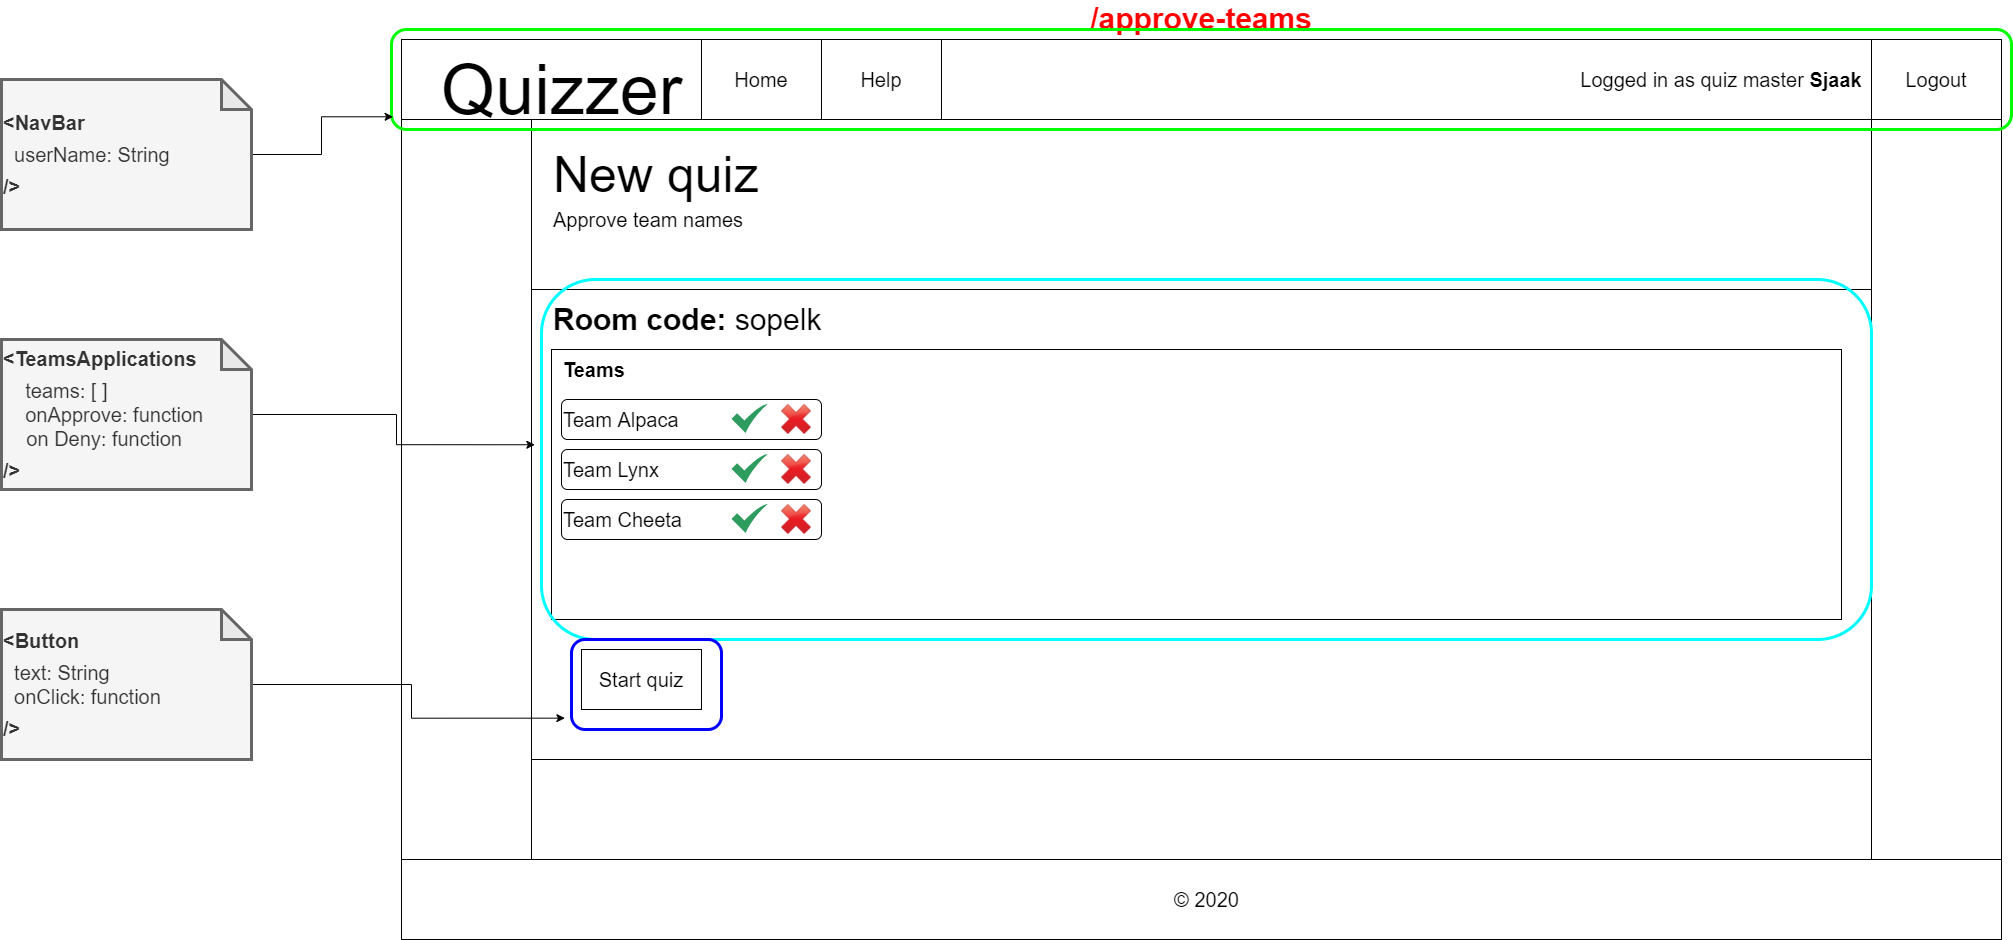

The diagram above was exported from draw.io. Its source (the exported page's mxGraphModel, read from the mxfile embedded in the PNG):
<mxGraphModel dx="2638" dy="4148" grid="1" gridSize="10" guides="1" tooltips="1" connect="1" arrows="1" fold="1" page="1" pageScale="1" pageWidth="1600" pageHeight="900" background="none" math="0" shadow="0">
  <root>
    <mxCell id="0" />
    <mxCell id="1" parent="0" />
    <mxCell id="Est8bNw1tjdF2t7d7YyS-18" value="" style="group" parent="1" vertex="1" connectable="0">
      <mxGeometry y="-2700" width="1610" height="900" as="geometry" />
    </mxCell>
    <mxCell id="Q3aIYlFPU_rsE7dUMuku-1" value="/approve-teams" style="rounded=0;whiteSpace=wrap;html=1;fontStyle=1;fontSize=30;fontColor=#FF0000;labelPosition=center;verticalLabelPosition=top;align=center;verticalAlign=bottom;" parent="Est8bNw1tjdF2t7d7YyS-18" vertex="1">
      <mxGeometry width="1600" height="900" as="geometry" />
    </mxCell>
    <mxCell id="Est8bNw1tjdF2t7d7YyS-5" value="" style="rounded=0;whiteSpace=wrap;html=1;" parent="Est8bNw1tjdF2t7d7YyS-18" vertex="1">
      <mxGeometry width="1600" height="80" as="geometry" />
    </mxCell>
    <mxCell id="Est8bNw1tjdF2t7d7YyS-2" value="&lt;font style=&quot;font-size: 70px&quot;&gt;Quizzer&lt;/font&gt;" style="text;html=1;align=center;verticalAlign=middle;resizable=0;points=[];autosize=1;" parent="Est8bNw1tjdF2t7d7YyS-18" vertex="1">
      <mxGeometry x="30" y="30" width="260" height="40" as="geometry" />
    </mxCell>
    <mxCell id="Est8bNw1tjdF2t7d7YyS-9" value="" style="rounded=0;whiteSpace=wrap;html=1;" parent="Est8bNw1tjdF2t7d7YyS-18" vertex="1">
      <mxGeometry x="130" y="80" width="1340" height="740" as="geometry" />
    </mxCell>
    <mxCell id="Est8bNw1tjdF2t7d7YyS-10" value="" style="rounded=0;whiteSpace=wrap;html=1;" parent="Est8bNw1tjdF2t7d7YyS-18" vertex="1">
      <mxGeometry y="820" width="1600" height="80" as="geometry" />
    </mxCell>
    <mxCell id="Est8bNw1tjdF2t7d7YyS-11" value="&lt;font style=&quot;font-size: 20px&quot;&gt;© 2020&lt;/font&gt;" style="text;html=1;align=center;verticalAlign=middle;resizable=0;points=[];autosize=1;" parent="Est8bNw1tjdF2t7d7YyS-18" vertex="1">
      <mxGeometry x="765" y="850" width="80" height="20" as="geometry" />
    </mxCell>
    <mxCell id="Est8bNw1tjdF2t7d7YyS-15" value="Home" style="rounded=0;whiteSpace=wrap;html=1;fontSize=20;" parent="Est8bNw1tjdF2t7d7YyS-18" vertex="1">
      <mxGeometry x="300" width="120" height="80" as="geometry" />
    </mxCell>
    <mxCell id="Est8bNw1tjdF2t7d7YyS-16" value="Help" style="rounded=0;whiteSpace=wrap;html=1;fontSize=20;" parent="Est8bNw1tjdF2t7d7YyS-18" vertex="1">
      <mxGeometry x="420" width="120" height="80" as="geometry" />
    </mxCell>
    <mxCell id="x7alw233p6i9_YCFxXhZ-4" value="" style="rounded=0;whiteSpace=wrap;html=1;" parent="Est8bNw1tjdF2t7d7YyS-18" vertex="1">
      <mxGeometry x="130" y="80" width="1340" height="170" as="geometry" />
    </mxCell>
    <mxCell id="x7alw233p6i9_YCFxXhZ-3" value="&lt;span style=&quot;font-size: 20px&quot;&gt;Approve team names&lt;/span&gt;" style="text;html=1;strokeColor=none;fillColor=none;align=left;verticalAlign=middle;whiteSpace=wrap;rounded=0;" parent="Est8bNw1tjdF2t7d7YyS-18" vertex="1">
      <mxGeometry x="150" y="170" width="570" height="20" as="geometry" />
    </mxCell>
    <mxCell id="x7alw233p6i9_YCFxXhZ-2" value="&lt;font style=&quot;font-size: 50px&quot;&gt;New quiz&lt;/font&gt;" style="text;html=1;align=left;verticalAlign=middle;resizable=0;points=[];autosize=1;" parent="Est8bNw1tjdF2t7d7YyS-18" vertex="1">
      <mxGeometry x="150" y="120" width="220" height="30" as="geometry" />
    </mxCell>
    <mxCell id="x7alw233p6i9_YCFxXhZ-52" value="" style="rounded=0;whiteSpace=wrap;html=1;align=left;" parent="Est8bNw1tjdF2t7d7YyS-18" vertex="1">
      <mxGeometry x="130" y="250" width="1340" height="470" as="geometry" />
    </mxCell>
    <mxCell id="DsuffLEDCKIPQOBBuK-f-1" value="&lt;div style=&quot;text-align: right&quot;&gt;Logged in as quiz master &lt;b&gt;Sjaak&lt;/b&gt;&lt;/div&gt;" style="text;html=1;strokeColor=none;fillColor=none;align=center;verticalAlign=middle;whiteSpace=wrap;rounded=0;fontSize=20;" parent="Est8bNw1tjdF2t7d7YyS-18" vertex="1">
      <mxGeometry x="1170" y="30" width="300" height="20" as="geometry" />
    </mxCell>
    <mxCell id="1GDmjbEbf6oPlddbmfN6-1" value="Logout" style="rounded=0;whiteSpace=wrap;html=1;fontSize=20;" parent="Est8bNw1tjdF2t7d7YyS-18" vertex="1">
      <mxGeometry x="1470" width="130" height="80" as="geometry" />
    </mxCell>
    <mxCell id="1GDmjbEbf6oPlddbmfN6-2" value="&lt;font style=&quot;font-size: 20px&quot;&gt;Start quiz&lt;/font&gt;" style="rounded=0;whiteSpace=wrap;html=1;" parent="Est8bNw1tjdF2t7d7YyS-18" vertex="1">
      <mxGeometry x="180" y="610" width="120" height="60" as="geometry" />
    </mxCell>
    <mxCell id="1GDmjbEbf6oPlddbmfN6-3" value="&lt;font style=&quot;font-size: 30px&quot;&gt;&lt;b&gt;Room code:&lt;/b&gt;&amp;nbsp;sopelk&lt;/font&gt;" style="text;html=1;strokeColor=none;fillColor=none;align=left;verticalAlign=middle;whiteSpace=wrap;rounded=0;" parent="Est8bNw1tjdF2t7d7YyS-18" vertex="1">
      <mxGeometry x="150" y="270" width="300" height="20" as="geometry" />
    </mxCell>
    <mxCell id="1GDmjbEbf6oPlddbmfN6-4" value="" style="rounded=0;whiteSpace=wrap;html=1;align=left;" parent="Est8bNw1tjdF2t7d7YyS-18" vertex="1">
      <mxGeometry x="150" y="310" width="1290" height="270" as="geometry" />
    </mxCell>
    <mxCell id="1GDmjbEbf6oPlddbmfN6-5" value="&lt;font style=&quot;font-size: 20px&quot;&gt;&lt;b&gt;Teams&lt;/b&gt;&lt;/font&gt;" style="text;html=1;strokeColor=none;fillColor=none;align=left;verticalAlign=middle;whiteSpace=wrap;rounded=0;" parent="Est8bNw1tjdF2t7d7YyS-18" vertex="1">
      <mxGeometry x="160" y="320" width="40" height="20" as="geometry" />
    </mxCell>
    <mxCell id="1GDmjbEbf6oPlddbmfN6-10" value="" style="group" parent="Est8bNw1tjdF2t7d7YyS-18" vertex="1" connectable="0">
      <mxGeometry x="160" y="360" width="260" height="40" as="geometry" />
    </mxCell>
    <mxCell id="1GDmjbEbf6oPlddbmfN6-6" value="&lt;font style=&quot;font-size: 20px&quot;&gt;Team Alpaca&lt;/font&gt;" style="rounded=1;whiteSpace=wrap;html=1;align=left;" parent="1GDmjbEbf6oPlddbmfN6-10" vertex="1">
      <mxGeometry width="260" height="40" as="geometry" />
    </mxCell>
    <mxCell id="1GDmjbEbf6oPlddbmfN6-7" value="" style="html=1;aspect=fixed;strokeColor=none;shadow=0;align=center;verticalAlign=top;fillColor=#2D9C5E;shape=mxgraph.gcp2.check" parent="1GDmjbEbf6oPlddbmfN6-10" vertex="1">
      <mxGeometry x="170" y="4.5" width="36.25" height="29" as="geometry" />
    </mxCell>
    <mxCell id="1GDmjbEbf6oPlddbmfN6-8" value="" style="shape=image;html=1;verticalAlign=top;verticalLabelPosition=bottom;labelBackgroundColor=#ffffff;imageAspect=0;aspect=fixed;image=https://cdn4.iconfinder.com/data/icons/icocentre-free-icons/114/f-cross_256-128.png;align=left;" parent="1GDmjbEbf6oPlddbmfN6-10" vertex="1">
      <mxGeometry x="220" y="5" width="30" height="30" as="geometry" />
    </mxCell>
    <mxCell id="1GDmjbEbf6oPlddbmfN6-11" value="" style="group" parent="Est8bNw1tjdF2t7d7YyS-18" vertex="1" connectable="0">
      <mxGeometry x="160" y="410" width="260" height="40" as="geometry" />
    </mxCell>
    <mxCell id="1GDmjbEbf6oPlddbmfN6-12" value="&lt;font style=&quot;font-size: 20px&quot;&gt;Team Lynx&lt;/font&gt;" style="rounded=1;whiteSpace=wrap;html=1;align=left;" parent="1GDmjbEbf6oPlddbmfN6-11" vertex="1">
      <mxGeometry width="260" height="40" as="geometry" />
    </mxCell>
    <mxCell id="1GDmjbEbf6oPlddbmfN6-13" value="" style="html=1;aspect=fixed;strokeColor=none;shadow=0;align=center;verticalAlign=top;fillColor=#2D9C5E;shape=mxgraph.gcp2.check" parent="1GDmjbEbf6oPlddbmfN6-11" vertex="1">
      <mxGeometry x="170" y="4.5" width="36.25" height="29" as="geometry" />
    </mxCell>
    <mxCell id="1GDmjbEbf6oPlddbmfN6-14" value="" style="shape=image;html=1;verticalAlign=top;verticalLabelPosition=bottom;labelBackgroundColor=#ffffff;imageAspect=0;aspect=fixed;image=https://cdn4.iconfinder.com/data/icons/icocentre-free-icons/114/f-cross_256-128.png;align=left;" parent="1GDmjbEbf6oPlddbmfN6-11" vertex="1">
      <mxGeometry x="220" y="5" width="30" height="30" as="geometry" />
    </mxCell>
    <mxCell id="1GDmjbEbf6oPlddbmfN6-42" value="" style="group" parent="Est8bNw1tjdF2t7d7YyS-18" vertex="1" connectable="0">
      <mxGeometry x="160" y="460" width="260" height="40" as="geometry" />
    </mxCell>
    <mxCell id="1GDmjbEbf6oPlddbmfN6-43" value="&lt;font style=&quot;font-size: 20px&quot;&gt;Team Cheeta&lt;/font&gt;" style="rounded=1;whiteSpace=wrap;html=1;align=left;" parent="1GDmjbEbf6oPlddbmfN6-42" vertex="1">
      <mxGeometry width="260" height="40" as="geometry" />
    </mxCell>
    <mxCell id="1GDmjbEbf6oPlddbmfN6-44" value="" style="html=1;aspect=fixed;strokeColor=none;shadow=0;align=center;verticalAlign=top;fillColor=#2D9C5E;shape=mxgraph.gcp2.check" parent="1GDmjbEbf6oPlddbmfN6-42" vertex="1">
      <mxGeometry x="170" y="4.5" width="36.25" height="29" as="geometry" />
    </mxCell>
    <mxCell id="1GDmjbEbf6oPlddbmfN6-45" value="" style="shape=image;html=1;verticalAlign=top;verticalLabelPosition=bottom;labelBackgroundColor=#ffffff;imageAspect=0;aspect=fixed;image=https://cdn4.iconfinder.com/data/icons/icocentre-free-icons/114/f-cross_256-128.png;align=left;" parent="1GDmjbEbf6oPlddbmfN6-42" vertex="1">
      <mxGeometry x="220" y="5" width="30" height="30" as="geometry" />
    </mxCell>
    <mxCell id="mZtfRRrOoh0aSSh4H24h-3" value="" style="rounded=1;whiteSpace=wrap;html=1;strokeWidth=3;fillColor=none;strokeColor=#00FFFF;" parent="Est8bNw1tjdF2t7d7YyS-18" vertex="1">
      <mxGeometry x="140" y="240" width="1330" height="360" as="geometry" />
    </mxCell>
    <mxCell id="mZtfRRrOoh0aSSh4H24h-4" value="" style="rounded=1;whiteSpace=wrap;html=1;strokeWidth=3;fillColor=none;strokeColor=#0000FF;" parent="Est8bNw1tjdF2t7d7YyS-18" vertex="1">
      <mxGeometry x="170" y="600" width="150" height="90" as="geometry" />
    </mxCell>
    <mxCell id="mZtfRRrOoh0aSSh4H24h-1" value="" style="rounded=1;whiteSpace=wrap;html=1;fillColor=none;strokeColor=#00FF00;strokeWidth=3;" parent="1" vertex="1">
      <mxGeometry x="-10" y="-2710" width="1620" height="100" as="geometry" />
    </mxCell>
    <mxCell id="mZtfRRrOoh0aSSh4H24h-5" style="edgeStyle=orthogonalEdgeStyle;rounded=0;orthogonalLoop=1;jettySize=auto;html=1;entryX=0.001;entryY=0.873;entryDx=0;entryDy=0;entryPerimeter=0;" parent="1" source="mZtfRRrOoh0aSSh4H24h-2" target="mZtfRRrOoh0aSSh4H24h-1" edge="1">
      <mxGeometry relative="1" as="geometry" />
    </mxCell>
    <mxCell id="mZtfRRrOoh0aSSh4H24h-2" value="&lt;b style=&quot;font-size: 20px&quot;&gt;&amp;lt;NavBar&lt;/b&gt;&lt;br style=&quot;font-size: 20px&quot;&gt;&lt;span style=&quot;font-size: 20px&quot;&gt;&amp;nbsp; userName: String&amp;nbsp;&amp;nbsp;&lt;/span&gt;&lt;br style=&quot;font-size: 20px&quot;&gt;&lt;div&gt;&lt;b style=&quot;font-size: 20px&quot;&gt;/&amp;gt;&lt;/b&gt;&lt;/div&gt;" style="shape=note;whiteSpace=wrap;html=1;backgroundOutline=1;darkOpacity=0.05;strokeColor=#666666;strokeWidth=3;fillColor=#f5f5f5;fontColor=#333333;align=left;" parent="1" vertex="1">
      <mxGeometry x="-400" y="-2660" width="250" height="150" as="geometry" />
    </mxCell>
    <mxCell id="mZtfRRrOoh0aSSh4H24h-7" style="edgeStyle=orthogonalEdgeStyle;rounded=0;orthogonalLoop=1;jettySize=auto;html=1;entryX=-0.005;entryY=0.459;entryDx=0;entryDy=0;entryPerimeter=0;" parent="1" source="mZtfRRrOoh0aSSh4H24h-6" target="mZtfRRrOoh0aSSh4H24h-3" edge="1">
      <mxGeometry relative="1" as="geometry" />
    </mxCell>
    <mxCell id="mZtfRRrOoh0aSSh4H24h-6" value="&lt;b style=&quot;font-size: 20px&quot;&gt;&amp;lt;TeamsApplications&lt;/b&gt;&lt;br style=&quot;font-size: 20px&quot;&gt;&lt;span style=&quot;font-size: 20px&quot;&gt;&amp;nbsp; &amp;nbsp; teams: [ ]&lt;br&gt;&amp;nbsp; &amp;nbsp; onApprove: function&lt;br&gt;&lt;/span&gt;&amp;nbsp; &amp;nbsp; &amp;nbsp; &amp;nbsp;&lt;font style=&quot;font-size: 20px&quot;&gt;on Deny: function&lt;/font&gt;&lt;br style=&quot;font-size: 20px&quot;&gt;&lt;div&gt;&lt;b style=&quot;font-size: 20px&quot;&gt;/&amp;gt;&lt;/b&gt;&lt;/div&gt;" style="shape=note;whiteSpace=wrap;html=1;backgroundOutline=1;darkOpacity=0.05;strokeColor=#666666;strokeWidth=3;fillColor=#f5f5f5;fontColor=#333333;align=left;" parent="1" vertex="1">
      <mxGeometry x="-400" y="-2400" width="250" height="150" as="geometry" />
    </mxCell>
    <mxCell id="mZtfRRrOoh0aSSh4H24h-9" style="edgeStyle=orthogonalEdgeStyle;rounded=0;orthogonalLoop=1;jettySize=auto;html=1;entryX=-0.044;entryY=0.874;entryDx=0;entryDy=0;entryPerimeter=0;" parent="1" source="mZtfRRrOoh0aSSh4H24h-8" target="mZtfRRrOoh0aSSh4H24h-4" edge="1">
      <mxGeometry relative="1" as="geometry" />
    </mxCell>
    <mxCell id="mZtfRRrOoh0aSSh4H24h-8" value="&lt;b style=&quot;font-size: 20px&quot;&gt;&amp;lt;Button&lt;/b&gt;&lt;br style=&quot;font-size: 20px&quot;&gt;&lt;span style=&quot;font-size: 20px&quot;&gt;&amp;nbsp; text: String&lt;br&gt;&amp;nbsp; onClick: function&lt;/span&gt;&lt;br style=&quot;font-size: 20px&quot;&gt;&lt;div&gt;&lt;b style=&quot;font-size: 20px&quot;&gt;/&amp;gt;&lt;/b&gt;&lt;/div&gt;" style="shape=note;whiteSpace=wrap;html=1;backgroundOutline=1;darkOpacity=0.05;strokeColor=#666666;strokeWidth=3;fillColor=#f5f5f5;fontColor=#333333;align=left;" parent="1" vertex="1">
      <mxGeometry x="-400" y="-2130" width="250" height="150" as="geometry" />
    </mxCell>
  </root>
</mxGraphModel>